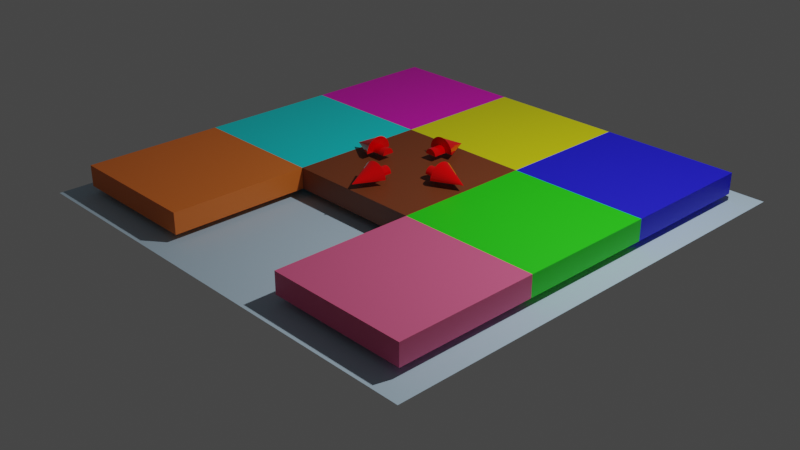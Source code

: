 # Source: chinese_puzzle_01.blend  (saved by Blender 2.93.20; exported with 4.5.12 LTS)
import bpy
from mathutils import Matrix  # noqa: F401  (used for matrix-valued properties, if any)

bpy.ops.wm.read_factory_settings(use_empty=True)
scene = bpy.context.scene
scene.name = 'Scene'

# ---- collections
col_collection = bpy.data.collections.new('Collection'); scene.collection.children.link(col_collection)

# ---- materials (node trees are filled in below, after node groups)
mat_brown = bpy.data.materials.new('Brown')
mat_yellow = bpy.data.materials.new('Yellow')
mat_green = bpy.data.materials.new('Green')
mat_blue = bpy.data.materials.new('Blue')
mat_red = bpy.data.materials.new('Red')
mat_cyan = bpy.data.materials.new('Cyan')
mat_pink = bpy.data.materials.new('Pink')
mat_orange = bpy.data.materials.new('Orange')
mat_bred = bpy.data.materials.new('BRed')
mat_material_001 = bpy.data.materials.new('Material.001')

# ---- material node trees
mat_brown.use_nodes = True; mat_brown.node_tree.nodes.clear()
_N = mat_brown.node_tree.nodes; _L = mat_brown.node_tree.links
n0 = _N.new('ShaderNodeBsdfPrincipled'); n0.name = 'Principled BSDF'; n0.location = (10, 300)
n0.distribution = 'GGX'
n0.subsurface_method = 'BURLEY'
n0.inputs[0].default_value = (0.196, 0.04787, 0.01293, 1.0)
n0.inputs[3].default_value = 1.45
n0.inputs[27].default_value = (0.0, 0.0, 0.0, 1.0)
n0.inputs[28].default_value = 1.0
n1 = _N.new('ShaderNodeOutputMaterial'); n1.name = 'Material Output'; n1.location = (300, 300)
_L.new(n0.outputs[0], n1.inputs[0])
n1.is_active_output = True
mat_yellow.use_nodes = True; mat_yellow.node_tree.nodes.clear()
_N = mat_yellow.node_tree.nodes; _L = mat_yellow.node_tree.links
n0 = _N.new('ShaderNodeBsdfPrincipled'); n0.name = 'Principled BSDF'; n0.location = (10, 300)
n0.distribution = 'GGX'
n0.subsurface_method = 'BURLEY'
n0.inputs[0].default_value = (0.8, 0.7875, 0.001813, 1.0)
n0.inputs[3].default_value = 1.45
n0.inputs[27].default_value = (0.0, 0.0, 0.0, 1.0)
n0.inputs[28].default_value = 1.0
n1 = _N.new('ShaderNodeOutputMaterial'); n1.name = 'Material Output'; n1.location = (300, 300)
_L.new(n0.outputs[0], n1.inputs[0])
n1.is_active_output = True
mat_green.use_nodes = True; mat_green.node_tree.nodes.clear()
_N = mat_green.node_tree.nodes; _L = mat_green.node_tree.links
n0 = _N.new('ShaderNodeBsdfPrincipled'); n0.name = 'Principled BSDF'; n0.location = (10, 300)
n0.distribution = 'GGX'
n0.subsurface_method = 'BURLEY'
n0.inputs[0].default_value = (0.02002, 0.8, 0.005119, 1.0)
n0.inputs[3].default_value = 1.45
n0.inputs[27].default_value = (0.0, 0.0, 0.0, 1.0)
n0.inputs[28].default_value = 1.0
n1 = _N.new('ShaderNodeOutputMaterial'); n1.name = 'Material Output'; n1.location = (300, 300)
_L.new(n0.outputs[0], n1.inputs[0])
n1.is_active_output = True
mat_blue.use_nodes = True; mat_blue.node_tree.nodes.clear()
_N = mat_blue.node_tree.nodes; _L = mat_blue.node_tree.links
n0 = _N.new('ShaderNodeBsdfPrincipled'); n0.name = 'Principled BSDF'; n0.location = (10, 300)
n0.distribution = 'GGX'
n0.subsurface_method = 'BURLEY'
n0.inputs[0].default_value = (0.01354, 0.01095, 0.8, 1.0)
n0.inputs[3].default_value = 1.45
n0.inputs[27].default_value = (0.0, 0.0, 0.0, 1.0)
n0.inputs[28].default_value = 1.0
n1 = _N.new('ShaderNodeOutputMaterial'); n1.name = 'Material Output'; n1.location = (300, 300)
_L.new(n0.outputs[0], n1.inputs[0])
n1.is_active_output = True
mat_red.use_nodes = True; mat_red.node_tree.nodes.clear()
_N = mat_red.node_tree.nodes; _L = mat_red.node_tree.links
n0 = _N.new('ShaderNodeBsdfPrincipled'); n0.name = 'Principled BSDF'; n0.location = (10, 300)
n0.distribution = 'GGX'
n0.subsurface_method = 'BURLEY'
n0.inputs[0].default_value = (0.8, 0.1185, 0.269, 1.0)
n0.inputs[3].default_value = 1.45
n0.inputs[27].default_value = (0.0, 0.0, 0.0, 1.0)
n0.inputs[28].default_value = 1.0
n1 = _N.new('ShaderNodeOutputMaterial'); n1.name = 'Material Output'; n1.location = (300, 300)
_L.new(n0.outputs[0], n1.inputs[0])
n1.is_active_output = True
mat_cyan.use_nodes = True; mat_cyan.node_tree.nodes.clear()
_N = mat_cyan.node_tree.nodes; _L = mat_cyan.node_tree.links
n0 = _N.new('ShaderNodeBsdfPrincipled'); n0.name = 'Principled BSDF'; n0.location = (10, 300)
n0.distribution = 'GGX'
n0.subsurface_method = 'BURLEY'
n0.inputs[0].default_value = (0.004931, 0.7771, 0.8, 1.0)
n0.inputs[3].default_value = 1.45
n0.inputs[27].default_value = (0.0, 0.0, 0.0, 1.0)
n0.inputs[28].default_value = 1.0
n1 = _N.new('ShaderNodeOutputMaterial'); n1.name = 'Material Output'; n1.location = (300, 300)
_L.new(n0.outputs[0], n1.inputs[0])
n1.is_active_output = True
mat_pink.use_nodes = True; mat_pink.node_tree.nodes.clear()
_N = mat_pink.node_tree.nodes; _L = mat_pink.node_tree.links
n0 = _N.new('ShaderNodeBsdfPrincipled'); n0.name = 'Principled BSDF'; n0.location = (10, 300)
n0.distribution = 'GGX'
n0.subsurface_method = 'BURLEY'
n0.inputs[0].default_value = (0.8, 0.005547, 0.5408, 1.0)
n0.inputs[3].default_value = 1.45
n0.inputs[27].default_value = (0.0, 0.0, 0.0, 1.0)
n0.inputs[28].default_value = 1.0
n1 = _N.new('ShaderNodeOutputMaterial'); n1.name = 'Material Output'; n1.location = (300, 300)
_L.new(n0.outputs[0], n1.inputs[0])
n1.is_active_output = True
mat_orange.use_nodes = True; mat_orange.node_tree.nodes.clear()
_N = mat_orange.node_tree.nodes; _L = mat_orange.node_tree.links
n0 = _N.new('ShaderNodeBsdfPrincipled'); n0.name = 'Principled BSDF'; n0.location = (10, 300)
n0.distribution = 'GGX'
n0.subsurface_method = 'BURLEY'
n0.inputs[0].default_value = (0.8, 0.1809, 0.02329, 1.0)
n0.inputs[3].default_value = 1.45
n0.inputs[27].default_value = (0.0, 0.0, 0.0, 1.0)
n0.inputs[28].default_value = 1.0
n1 = _N.new('ShaderNodeOutputMaterial'); n1.name = 'Material Output'; n1.location = (300, 300)
_L.new(n0.outputs[0], n1.inputs[0])
n1.is_active_output = True
mat_bred.use_nodes = True; mat_bred.node_tree.nodes.clear()
_N = mat_bred.node_tree.nodes; _L = mat_bred.node_tree.links
n0 = _N.new('ShaderNodeBsdfPrincipled'); n0.name = 'Principled BSDF'; n0.location = (10, 300)
n0.distribution = 'GGX'
n0.subsurface_method = 'BURLEY'
n0.inputs[0].default_value = (0.9114, 0.0, 0.0008981, 1.0)
n0.inputs[2].default_value = 0.0
n0.inputs[3].default_value = 1.45
n0.inputs[27].default_value = (0.0, 0.0, 0.0, 1.0)
n0.inputs[28].default_value = 1.0
n1 = _N.new('ShaderNodeOutputMaterial'); n1.name = 'Material Output'; n1.location = (300, 300)
_L.new(n0.outputs[0], n1.inputs[0])
n1.is_active_output = True
mat_material_001.use_nodes = True; mat_material_001.node_tree.nodes.clear()
_N = mat_material_001.node_tree.nodes; _L = mat_material_001.node_tree.links
n0 = _N.new('ShaderNodeBsdfPrincipled'); n0.name = 'Principled BSDF'; n0.location = (10, 300)
n0.distribution = 'GGX'
n0.subsurface_method = 'BURLEY'
n0.inputs[0].default_value = (0.4969, 0.6647, 0.8, 1.0)
n0.inputs[2].default_value = 1.0
n0.inputs[3].default_value = 1.45
n0.inputs[27].default_value = (0.0, 0.0, 0.0, 1.0)
n0.inputs[28].default_value = 1.0
n1 = _N.new('ShaderNodeOutputMaterial'); n1.name = 'Material Output'; n1.location = (300, 300)
_L.new(n0.outputs[0], n1.inputs[0])
n1.is_active_output = True

# ---- world
world_world = bpy.data.worlds.new('World'); scene.world = world_world
world_world.use_nodes = True; world_world.node_tree.nodes.clear()
_N = world_world.node_tree.nodes; _L = world_world.node_tree.links
n0 = _N.new('ShaderNodeOutputWorld'); n0.name = 'World Output'; n0.location = (300, 300)
n1 = _N.new('ShaderNodeBackground'); n1.name = 'Background'; n1.location = (10, 300)
n1.inputs[0].default_value = (0.05088, 0.05088, 0.05088, 1.0)
_L.new(n1.outputs[0], n0.inputs[0])
n0.is_active_output = True
world_world.color = (0.05088, 0.05088, 0.05088)
world_world.use_sun_shadow = False
world_world.sun_shadow_jitter_overblur = 0.0

# ---- cameras
cam_camera = bpy.data.cameras.new('Camera')
cam_camera.clip_end = 100.0
cam_camera.ortho_scale = 7.314

# ---- lights
light_light = bpy.data.lights.new('Light', 'POINT')
light_light.transmission_factor = 0.0
light_light.energy = 1000.0
light_light.shadow_soft_size = 0.1
light_light.shadow_maximum_resolution = 0.006
light_light.use_absolute_resolution = True

# ---- meshes
me_cube = bpy.data.meshes.new('Cube')
me_cube.from_pydata([(1.0, 1.0, 1.0), (1.0, 1.0, -1.0), (1.0, -1.0, 1.0), (1.0, -1.0, -1.0), (-1.0, 1.0, 1.0), (-1.0, 1.0, -1.0), (-1.0, -1.0, 1.0), (-1.0, -1.0, -1.0)], [], [(0, 4, 6, 2), (3, 2, 6, 7), (7, 6, 4, 5), (5, 1, 3, 7), (1, 0, 2, 3), (5, 4, 0, 1)])
_uv = me_cube.uv_layers.new(name='UVMap')
_uv.uv.foreach_set('vector', [0.625, 0.5, 0.875, 0.5, 0.875, 0.75, 0.625, 0.75, 0.375, 0.75, 0.625, 0.75, 0.625, 1.0, 0.375, 1.0, 0.375, 0.0, 0.625, 0.0, 0.625, 0.25, 0.375, 0.25, 0.125, 0.5, 0.375, 0.5, 0.375, 0.75, 0.125, 0.75, 0.375, 0.5, 0.625, 0.5, 0.625, 0.75, 0.375, 0.75, 0.375, 0.25, 0.625, 0.25, 0.625, 0.5, 0.375, 0.5])
me_cube.materials.append(mat_brown)
me_cube.use_remesh_preserve_volume = False
me_cube.use_remesh_preserve_attributes = False
me_cube.use_mirror_vertex_groups = False
me_cube.update()
me_cube_001 = bpy.data.meshes.new('Cube.001')
me_cube_001.from_pydata([(1.0, 1.0, 1.0), (1.0, 1.0, -1.0), (1.0, -1.0, 1.0), (1.0, -1.0, -1.0), (-1.0, 1.0, 1.0), (-1.0, 1.0, -1.0), (-1.0, -1.0, 1.0), (-1.0, -1.0, -1.0)], [], [(0, 4, 6, 2), (3, 2, 6, 7), (7, 6, 4, 5), (5, 1, 3, 7), (1, 0, 2, 3), (5, 4, 0, 1)])
_uv = me_cube_001.uv_layers.new(name='UVMap')
_uv.uv.foreach_set('vector', [0.625, 0.5, 0.875, 0.5, 0.875, 0.75, 0.625, 0.75, 0.375, 0.75, 0.625, 0.75, 0.625, 1.0, 0.375, 1.0, 0.375, 0.0, 0.625, 0.0, 0.625, 0.25, 0.375, 0.25, 0.125, 0.5, 0.375, 0.5, 0.375, 0.75, 0.125, 0.75, 0.375, 0.5, 0.625, 0.5, 0.625, 0.75, 0.375, 0.75, 0.375, 0.25, 0.625, 0.25, 0.625, 0.5, 0.375, 0.5])
me_cube_001.materials.append(mat_yellow)
me_cube_001.use_remesh_preserve_volume = False
me_cube_001.use_remesh_preserve_attributes = False
me_cube_001.use_mirror_vertex_groups = False
me_cube_001.update()
me_cube_004 = bpy.data.meshes.new('Cube.004')
me_cube_004.from_pydata([(1.0, 1.0, 1.0), (1.0, 1.0, -1.0), (1.0, -1.0, 1.0), (1.0, -1.0, -1.0), (-1.0, 1.0, 1.0), (-1.0, 1.0, -1.0), (-1.0, -1.0, 1.0), (-1.0, -1.0, -1.0)], [], [(0, 4, 6, 2), (3, 2, 6, 7), (7, 6, 4, 5), (5, 1, 3, 7), (1, 0, 2, 3), (5, 4, 0, 1)])
_uv = me_cube_004.uv_layers.new(name='UVMap')
_uv.uv.foreach_set('vector', [0.625, 0.5, 0.875, 0.5, 0.875, 0.75, 0.625, 0.75, 0.375, 0.75, 0.625, 0.75, 0.625, 1.0, 0.375, 1.0, 0.375, 0.0, 0.625, 0.0, 0.625, 0.25, 0.375, 0.25, 0.125, 0.5, 0.375, 0.5, 0.375, 0.75, 0.125, 0.75, 0.375, 0.5, 0.625, 0.5, 0.625, 0.75, 0.375, 0.75, 0.375, 0.25, 0.625, 0.25, 0.625, 0.5, 0.375, 0.5])
me_cube_004.materials.append(mat_green)
me_cube_004.use_remesh_preserve_volume = False
me_cube_004.use_remesh_preserve_attributes = False
me_cube_004.use_mirror_vertex_groups = False
me_cube_004.update()
me_cube_005 = bpy.data.meshes.new('Cube.005')
me_cube_005.from_pydata([(1.0, 1.0, 1.0), (1.0, 1.0, -1.0), (1.0, -1.0, 1.0), (1.0, -1.0, -1.0), (-1.0, 1.0, 1.0), (-1.0, 1.0, -1.0), (-1.0, -1.0, 1.0), (-1.0, -1.0, -1.0)], [], [(0, 4, 6, 2), (3, 2, 6, 7), (7, 6, 4, 5), (5, 1, 3, 7), (1, 0, 2, 3), (5, 4, 0, 1)])
_uv = me_cube_005.uv_layers.new(name='UVMap')
_uv.uv.foreach_set('vector', [0.625, 0.5, 0.875, 0.5, 0.875, 0.75, 0.625, 0.75, 0.375, 0.75, 0.625, 0.75, 0.625, 1.0, 0.375, 1.0, 0.375, 0.0, 0.625, 0.0, 0.625, 0.25, 0.375, 0.25, 0.125, 0.5, 0.375, 0.5, 0.375, 0.75, 0.125, 0.75, 0.375, 0.5, 0.625, 0.5, 0.625, 0.75, 0.375, 0.75, 0.375, 0.25, 0.625, 0.25, 0.625, 0.5, 0.375, 0.5])
me_cube_005.materials.append(mat_blue)
me_cube_005.use_remesh_preserve_volume = False
me_cube_005.use_remesh_preserve_attributes = False
me_cube_005.use_mirror_vertex_groups = False
me_cube_005.update()
me_cube_006 = bpy.data.meshes.new('Cube.006')
me_cube_006.from_pydata([(1.0, 1.0, 1.0), (1.0, 1.0, -1.0), (1.0, -1.0, 1.0), (1.0, -1.0, -1.0), (-1.0, 1.0, 1.0), (-1.0, 1.0, -1.0), (-1.0, -1.0, 1.0), (-1.0, -1.0, -1.0)], [], [(0, 4, 6, 2), (3, 2, 6, 7), (7, 6, 4, 5), (5, 1, 3, 7), (1, 0, 2, 3), (5, 4, 0, 1)])
_uv = me_cube_006.uv_layers.new(name='UVMap')
_uv.uv.foreach_set('vector', [0.625, 0.5, 0.875, 0.5, 0.875, 0.75, 0.625, 0.75, 0.375, 0.75, 0.625, 0.75, 0.625, 1.0, 0.375, 1.0, 0.375, 0.0, 0.625, 0.0, 0.625, 0.25, 0.375, 0.25, 0.125, 0.5, 0.375, 0.5, 0.375, 0.75, 0.125, 0.75, 0.375, 0.5, 0.625, 0.5, 0.625, 0.75, 0.375, 0.75, 0.375, 0.25, 0.625, 0.25, 0.625, 0.5, 0.375, 0.5])
me_cube_006.materials.append(mat_red)
me_cube_006.use_remesh_preserve_volume = False
me_cube_006.use_remesh_preserve_attributes = False
me_cube_006.use_mirror_vertex_groups = False
me_cube_006.update()
me_cube_007 = bpy.data.meshes.new('Cube.007')
me_cube_007.from_pydata([(1.0, 1.0, 1.0), (1.0, 1.0, -1.0), (1.0, -1.0, 1.0), (1.0, -1.0, -1.0), (-1.0, 1.0, 1.0), (-1.0, 1.0, -1.0), (-1.0, -1.0, 1.0), (-1.0, -1.0, -1.0)], [], [(0, 4, 6, 2), (3, 2, 6, 7), (7, 6, 4, 5), (5, 1, 3, 7), (1, 0, 2, 3), (5, 4, 0, 1)])
_uv = me_cube_007.uv_layers.new(name='UVMap')
_uv.uv.foreach_set('vector', [0.625, 0.5, 0.875, 0.5, 0.875, 0.75, 0.625, 0.75, 0.375, 0.75, 0.625, 0.75, 0.625, 1.0, 0.375, 1.0, 0.375, 0.0, 0.625, 0.0, 0.625, 0.25, 0.375, 0.25, 0.125, 0.5, 0.375, 0.5, 0.375, 0.75, 0.125, 0.75, 0.375, 0.5, 0.625, 0.5, 0.625, 0.75, 0.375, 0.75, 0.375, 0.25, 0.625, 0.25, 0.625, 0.5, 0.375, 0.5])
me_cube_007.materials.append(mat_cyan)
me_cube_007.use_remesh_preserve_volume = False
me_cube_007.use_remesh_preserve_attributes = False
me_cube_007.use_mirror_vertex_groups = False
me_cube_007.update()
me_cube_008 = bpy.data.meshes.new('Cube.008')
me_cube_008.from_pydata([(1.0, 1.0, 1.0), (1.0, 1.0, -1.0), (1.0, -1.0, 1.0), (1.0, -1.0, -1.0), (-1.0, 1.0, 1.0), (-1.0, 1.0, -1.0), (-1.0, -1.0, 1.0), (-1.0, -1.0, -1.0)], [], [(0, 4, 6, 2), (3, 2, 6, 7), (7, 6, 4, 5), (5, 1, 3, 7), (1, 0, 2, 3), (5, 4, 0, 1)])
_uv = me_cube_008.uv_layers.new(name='UVMap')
_uv.uv.foreach_set('vector', [0.625, 0.5, 0.875, 0.5, 0.875, 0.75, 0.625, 0.75, 0.375, 0.75, 0.625, 0.75, 0.625, 1.0, 0.375, 1.0, 0.375, 0.0, 0.625, 0.0, 0.625, 0.25, 0.375, 0.25, 0.125, 0.5, 0.375, 0.5, 0.375, 0.75, 0.125, 0.75, 0.375, 0.5, 0.625, 0.5, 0.625, 0.75, 0.375, 0.75, 0.375, 0.25, 0.625, 0.25, 0.625, 0.5, 0.375, 0.5])
me_cube_008.materials.append(mat_pink)
me_cube_008.use_remesh_preserve_volume = False
me_cube_008.use_remesh_preserve_attributes = False
me_cube_008.use_mirror_vertex_groups = False
me_cube_008.update()
me_cube_009 = bpy.data.meshes.new('Cube.009')
me_cube_009.from_pydata([(1.0, 1.0, 1.0), (1.0, 1.0, -1.0), (1.0, -1.0, 1.0), (1.0, -1.0, -1.0), (-1.0, 1.0, 1.0), (-1.0, 1.0, -1.0), (-1.0, -1.0, 1.0), (-1.0, -1.0, -1.0)], [], [(0, 4, 6, 2), (3, 2, 6, 7), (7, 6, 4, 5), (5, 1, 3, 7), (1, 0, 2, 3), (5, 4, 0, 1)])
_uv = me_cube_009.uv_layers.new(name='UVMap')
_uv.uv.foreach_set('vector', [0.625, 0.5, 0.875, 0.5, 0.875, 0.75, 0.625, 0.75, 0.375, 0.75, 0.625, 0.75, 0.625, 1.0, 0.375, 1.0, 0.375, 0.0, 0.625, 0.0, 0.625, 0.25, 0.375, 0.25, 0.125, 0.5, 0.375, 0.5, 0.375, 0.75, 0.125, 0.75, 0.375, 0.5, 0.625, 0.5, 0.625, 0.75, 0.375, 0.75, 0.375, 0.25, 0.625, 0.25, 0.625, 0.5, 0.375, 0.5])
me_cube_009.materials.append(mat_orange)
me_cube_009.use_remesh_preserve_volume = False
me_cube_009.use_remesh_preserve_attributes = False
me_cube_009.use_mirror_vertex_groups = False
me_cube_009.update()
me_cone = bpy.data.meshes.new('Cone')
me_cone.from_pydata([(9.537e-07, 1.0, 3.0), (8.663e-07, -1.0, 3.0), (-0.1951, -0.9808, 3.0), (-0.3827, -0.9239, 3.0), (-0.5556, -0.8315, 3.0), (-0.7071, -0.7071, 3.0), (-0.8315, -0.5556, 3.0), (-0.9239, -0.3827, 3.0), (-0.9808, -0.1951, 3.0), (-1.0, -5.255e-07, 3.0), (-0.9808, 0.1951, 3.0), (-0.9239, 0.3827, 3.0), (-0.8315, 0.5556, 3.0), (-0.7071, 0.7071, 3.0), (-0.5556, 0.8315, 3.0), (-0.3827, 0.9239, 3.0), (-0.1951, 0.9808, 3.0), (9.537e-07, -5.374e-07, 5.0), (9.537e-07, 0.4379, 3.0), (9.154e-07, -0.4379, 3.0), (-0.08543, -0.4295, 3.0), (-0.1676, -0.4046, 3.0), (-0.2433, -0.3641, 3.0), (-0.3096, -0.3096, 3.0), (-0.3641, -0.2433, 3.0), (-0.4046, -0.1676, 3.0), (-0.4295, -0.08543, 3.0), (-0.4379, -5.274e-07, 3.0), (-0.4295, 0.08543, 3.0), (-0.4046, 0.1676, 3.0), (-0.3641, 0.2433, 3.0), (-0.3096, 0.3096, 3.0), (-0.2433, 0.3641, 3.0), (-0.1676, 0.4046, 3.0), (-0.08543, 0.4295, 3.0), (7.61e-07, 0.4379, 2.011), (7.228e-07, -0.4379, 2.011), (-0.08543, -0.4295, 2.011), (-0.1676, -0.4046, 2.011), (-0.2433, -0.3641, 2.011), (-0.3096, -0.3096, 2.011), (-0.3641, -0.2433, 2.011), (-0.4046, -0.1676, 2.011), (-0.4295, -0.08543, 2.011), (-0.4379, -3.944e-07, 2.011), (-0.4295, 0.08543, 2.011), (-0.4046, 0.1676, 2.011), (-0.3641, 0.2433, 2.011), (-0.3096, 0.3096, 2.011), (-0.2433, 0.3641, 2.011), (-0.1676, 0.4046, 2.011), (-0.08543, 0.4295, 2.011), (9.537e-07, 1.0, 3.0), (8.663e-07, -1.0, 3.0), (-0.1951, -0.9808, 3.0), (-0.3827, -0.9239, 3.0), (-0.5556, -0.8315, 3.0), (-0.7071, -0.7071, 3.0), (-0.8315, -0.5556, 3.0), (-0.9239, -0.3827, 3.0), (-0.9808, -0.1951, 3.0), (-1.0, -5.255e-07, 3.0), (-0.9808, 0.1951, 3.0), (-0.9239, 0.3827, 3.0), (-0.8315, 0.5556, 3.0), (-0.7071, 0.7071, 3.0), (-0.5556, 0.8315, 3.0), (-0.3827, 0.9239, 3.0), (-0.1951, 0.9808, 3.0), (9.537e-07, 0.4379, 3.0), (9.154e-07, -0.4379, 3.0), (-0.08543, -0.4295, 3.0), (-0.1676, -0.4046, 3.0), (-0.2433, -0.3641, 3.0), (-0.3096, -0.3096, 3.0), (-0.3641, -0.2433, 3.0), (-0.4046, -0.1676, 3.0), (-0.4295, -0.08543, 3.0), (-0.4379, -5.274e-07, 3.0), (-0.4295, 0.08543, 3.0), (-0.4046, 0.1676, 3.0), (-0.3641, 0.2433, 3.0), (-0.3096, 0.3096, 3.0), (-0.2433, 0.3641, 3.0), (-0.1676, 0.4046, 3.0), (-0.08543, 0.4295, 3.0), (7.61e-07, 0.4379, 2.011), (7.228e-07, -0.4379, 2.011), (-0.08543, -0.4295, 2.011), (-0.1676, -0.4046, 2.011), (-0.2433, -0.3641, 2.011), (-0.3096, -0.3096, 2.011), (-0.3641, -0.2433, 2.011), (-0.4046, -0.1676, 2.011), (-0.4295, -0.08543, 2.011), (-0.4379, -1.016e-06, 2.011), (-0.4295, 0.08543, 2.011), (-0.4046, 0.1676, 2.011), (-0.3641, 0.2433, 2.011), (-0.3096, 0.3096, 2.011), (-0.2433, 0.3641, 2.011), (-0.1676, 0.4046, 2.011), (-0.08543, 0.4295, 2.011), (7.419e-07, -1.069e-06, 2.011)], [], [(1, 17, 2), (2, 17, 3), (3, 17, 4), (4, 17, 5), (5, 17, 6), (6, 17, 7), (7, 17, 8), (8, 17, 9), (9, 17, 10), (10, 17, 11), (11, 17, 12), (12, 17, 13), (13, 17, 14), (14, 17, 15), (15, 17, 16), (16, 17, 0), (26, 27, 44, 43), (27, 28, 45, 44), (28, 29, 46, 45), (29, 30, 47, 46), (30, 31, 48, 47), (31, 32, 49, 48), (32, 33, 50, 49), (19, 20, 37, 36), (33, 34, 51, 50), (20, 21, 38, 37), (34, 18, 35, 51), (21, 22, 39, 38), (22, 23, 40, 39), (23, 24, 41, 40), (24, 25, 42, 41), (25, 26, 43, 42), (53, 54, 71, 70), (60, 61, 78, 77), (67, 68, 85, 84), (54, 55, 72, 71), (61, 62, 79, 78), (68, 52, 69, 85), (55, 56, 73, 72), (62, 63, 80, 79), (56, 57, 74, 73), (63, 64, 81, 80), (57, 58, 75, 74), (64, 65, 82, 81), (58, 59, 76, 75), (65, 66, 83, 82), (59, 60, 77, 76), (66, 67, 84, 83), (87, 88, 89, 103), (89, 90, 91, 103), (91, 92, 93, 103), (93, 94, 95, 103), (95, 96, 97, 103), (97, 98, 99, 103), (99, 100, 101, 103), (101, 102, 86, 103)])
_uv = me_cone.uv_layers.new(name='UVMap')
_uv.uv.foreach_set('vector', [0.25, 0.01, 0.25, 0.25, 0.2032, 0.01461, 0.2032, 0.01461, 0.25, 0.25, 0.1582, 0.02827, 0.1582, 0.02827, 0.25, 0.25, 0.1167, 0.05045, 0.1167, 0.05045, 0.25, 0.25, 0.08029, 0.08029, 0.08029, 0.08029, 0.25, 0.25, 0.05045, 0.1167, 0.05045, 0.1167, 0.25, 0.25, 0.02827, 0.1582, 0.02827, 0.1582, 0.25, 0.25, 0.01461, 0.2032, 0.01461, 0.2032, 0.25, 0.25, 0.01, 0.25, 0.01, 0.25, 0.25, 0.25, 0.01461, 0.2968, 0.01461, 0.2968, 0.25, 0.25, 0.02827, 0.3418, 0.02827, 0.3418, 0.25, 0.25, 0.05045, 0.3833, 0.05045, 0.3833, 0.25, 0.25, 0.08029, 0.4197, 0.08029, 0.4197, 0.25, 0.25, 0.1167, 0.4496, 0.1167, 0.4496, 0.25, 0.25, 0.1582, 0.4717, 0.1582, 0.4717, 0.25, 0.25, 0.2032, 0.4854, 0.2032, 0.4854, 0.25, 0.25, 0.25, 0.49, 0.01461, 0.2032, 0.01, 0.25, 0.01, 0.25, 0.01461, 0.2032, 0.01, 0.25, 0.01461, 0.2968, 0.01461, 0.2968, 0.01, 0.25, 0.01461, 0.2968, 0.02827, 0.3418, 0.02827, 0.3418, 0.01461, 0.2968, 0.02827, 0.3418, 0.05045, 0.3833, 0.05045, 0.3833, 0.02827, 0.3418, 0.05045, 0.3833, 0.08029, 0.4197, 0.08029, 0.4197, 0.05045, 0.3833, 0.08029, 0.4197, 0.1167, 0.4496, 0.1167, 0.4496, 0.08029, 0.4197, 0.1167, 0.4496, 0.1582, 0.4717, 0.1582, 0.4717, 0.1167, 0.4496, 0.25, 0.01, 0.2032, 0.01461, 0.2032, 0.01461, 0.25, 0.01, 0.1582, 0.4717, 0.2032, 0.4854, 0.2032, 0.4854, 0.1582, 0.4717, 0.2032, 0.01461, 0.1582, 0.02827, 0.1582, 0.02827, 0.2032, 0.01461, 0.2032, 0.4854, 0.25, 0.49, 0.25, 0.49, 0.2032, 0.4854, 0.1582, 0.02827, 0.1167, 0.05045, 0.1167, 0.05045, 0.1582, 0.02827, 0.1167, 0.05045, 0.08029, 0.08029, 0.08029, 0.08029, 0.1167, 0.05045, 0.08029, 0.08029, 0.05045, 0.1167, 0.05045, 0.1167, 0.08029, 0.08029, 0.05045, 0.1167, 0.02827, 0.1582, 0.02827, 0.1582, 0.05045, 0.1167, 0.02827, 0.1582, 0.01461, 0.2032, 0.01461, 0.2032, 0.02827, 0.1582, 0.25, 0.01, 0.2032, 0.01461, 0.2032, 0.01461, 0.25, 0.01, 0.01461, 0.2032, 0.01, 0.25, 0.01, 0.25, 0.01461, 0.2032, 0.1582, 0.4717, 0.2032, 0.4854, 0.2032, 0.4854, 0.1582, 0.4717, 0.2032, 0.01461, 0.1582, 0.02827, 0.1582, 0.02827, 0.2032, 0.01461, 0.01, 0.25, 0.01461, 0.2968, 0.01461, 0.2968, 0.01, 0.25, 0.2032, 0.4854, 0.25, 0.49, 0.25, 0.49, 0.2032, 0.4854, 0.1582, 0.02827, 0.1167, 0.05045, 0.1167, 0.05045, 0.1582, 0.02827, 0.01461, 0.2968, 0.02827, 0.3418, 0.02827, 0.3418, 0.01461, 0.2968, 0.1167, 0.05045, 0.08029, 0.08029, 0.08029, 0.08029, 0.1167, 0.05045, 0.02827, 0.3418, 0.05045, 0.3833, 0.05045, 0.3833, 0.02827, 0.3418, 0.08029, 0.08029, 0.05045, 0.1167, 0.05045, 0.1167, 0.08029, 0.08029, 0.05045, 0.3833, 0.08029, 0.4197, 0.08029, 0.4197, 0.05045, 0.3833, 0.05045, 0.1167, 0.02827, 0.1582, 0.02827, 0.1582, 0.05045, 0.1167, 0.08029, 0.4197, 0.1167, 0.4496, 0.1167, 0.4496, 0.08029, 0.4197, 0.02827, 0.1582, 0.01461, 0.2032, 0.01461, 0.2032, 0.02827, 0.1582, 0.1167, 0.4496, 0.1582, 0.4717, 0.1582, 0.4717, 0.1167, 0.4496, 0.25, 0.01, 0.2032, 0.01461, 0.1582, 0.02827, 0.0, 0.0, 0.1582, 0.02827, 0.1167, 0.05045, 0.08029, 0.08029, 0.0, 0.0, 0.08029, 0.08029, 0.05045, 0.1167, 0.02827, 0.1582, 0.0, 0.0, 0.02827, 0.1582, 0.01461, 0.2032, 0.01, 0.25, 0.0, 0.0, 0.01, 0.25, 0.01461, 0.2968, 0.02827, 0.3418, 0.0, 0.0, 0.02827, 0.3418, 0.05045, 0.3833, 0.08029, 0.4197, 0.0, 0.0, 0.08029, 0.4197, 0.1167, 0.4496, 0.1582, 0.4717, 0.0, 0.0, 0.1582, 0.4717, 0.2032, 0.4854, 0.25, 0.49, 0.0, 0.0])
me_cone.materials.append(mat_bred)
me_cone.use_remesh_fix_poles = True
me_cone.use_remesh_preserve_attributes = False
me_cone.update()
me_cone_002 = bpy.data.meshes.new('Cone.002')
me_cone_002.from_pydata([(9.537e-07, 1.0, 3.0), (8.663e-07, -1.0, 3.0), (-0.1951, -0.9808, 3.0), (-0.3827, -0.9239, 3.0), (-0.5556, -0.8315, 3.0), (-0.7071, -0.7071, 3.0), (-0.8315, -0.5556, 3.0), (-0.9239, -0.3827, 3.0), (-0.9808, -0.1951, 3.0), (-1.0, -5.255e-07, 3.0), (-0.9808, 0.1951, 3.0), (-0.9239, 0.3827, 3.0), (-0.8315, 0.5556, 3.0), (-0.7071, 0.7071, 3.0), (-0.5556, 0.8315, 3.0), (-0.3827, 0.9239, 3.0), (-0.1951, 0.9808, 3.0), (9.537e-07, -5.374e-07, 5.0), (9.537e-07, 1.0, 3.0), (8.663e-07, -1.0, 3.0), (-0.1951, -0.9808, 3.0), (-0.3827, -0.9239, 3.0), (-0.5556, -0.8315, 3.0), (-0.7071, -0.7071, 3.0), (-0.8315, -0.5556, 3.0), (-0.9239, -0.3827, 3.0), (-0.9808, -0.1951, 3.0), (-1.0, -5.255e-07, 3.0), (-0.9808, 0.1951, 3.0), (-0.9239, 0.3827, 3.0), (-0.8315, 0.5556, 3.0), (-0.7071, 0.7071, 3.0), (-0.5556, 0.8315, 3.0), (-0.3827, 0.9239, 3.0), (-0.1951, 0.9808, 3.0), (9.537e-07, 0.4379, 3.0), (9.154e-07, -0.4379, 3.0), (-0.08543, -0.4295, 3.0), (-0.1676, -0.4046, 3.0), (-0.2433, -0.3641, 3.0), (-0.3096, -0.3096, 3.0), (-0.3641, -0.2433, 3.0), (-0.4046, -0.1676, 3.0), (-0.4295, -0.08543, 3.0), (-0.4379, -5.274e-07, 3.0), (-0.4295, 0.08543, 3.0), (-0.4046, 0.1676, 3.0), (-0.3641, 0.2433, 3.0), (-0.3096, 0.3096, 3.0), (-0.2433, 0.3641, 3.0), (-0.1676, 0.4046, 3.0), (-0.08543, 0.4295, 3.0), (9.537e-07, 0.4379, 3.0), (9.154e-07, -0.4379, 3.0), (-0.08543, -0.4295, 3.0), (-0.1676, -0.4046, 3.0), (-0.2433, -0.3641, 3.0), (-0.3096, -0.3096, 3.0), (-0.3641, -0.2433, 3.0), (-0.4046, -0.1676, 3.0), (-0.4295, -0.08543, 3.0), (-0.4379, -5.274e-07, 3.0), (-0.4295, 0.08543, 3.0), (-0.4046, 0.1676, 3.0), (-0.3641, 0.2433, 3.0), (-0.3096, 0.3096, 3.0), (-0.2433, 0.3641, 3.0), (-0.1676, 0.4046, 3.0), (-0.08543, 0.4295, 3.0), (7.61e-07, 0.4379, 2.011), (7.228e-07, -0.4379, 2.011), (-0.08543, -0.4295, 2.011), (-0.1676, -0.4046, 2.011), (-0.2433, -0.3641, 2.011), (-0.3096, -0.3096, 2.011), (-0.3641, -0.2433, 2.011), (-0.4046, -0.1676, 2.011), (-0.4295, -0.08543, 2.011), (-0.4379, -3.944e-07, 2.011), (-0.4295, 0.08543, 2.011), (-0.4046, 0.1676, 2.011), (-0.3641, 0.2433, 2.011), (-0.3096, 0.3096, 2.011), (-0.2433, 0.3641, 2.011), (-0.1676, 0.4046, 2.011), (-0.08543, 0.4295, 2.011), (7.61e-07, 0.4379, 2.011), (7.228e-07, -0.4379, 2.011), (-0.08543, -0.4295, 2.011), (-0.1676, -0.4046, 2.011), (-0.2433, -0.3641, 2.011), (-0.3096, -0.3096, 2.011), (-0.3641, -0.2433, 2.011), (-0.4046, -0.1676, 2.011), (-0.4295, -0.08543, 2.011), (-0.4379, -2.664e-06, 2.011), (-0.4295, 0.08543, 2.011), (-0.4046, 0.1676, 2.011), (-0.3641, 0.2433, 2.011), (-0.3096, 0.3096, 2.011), (-0.2433, 0.3641, 2.011), (-0.1676, 0.4046, 2.011), (-0.08543, 0.4295, 2.011), (7.419e-07, -2.716e-06, 2.011)], [], [(1, 17, 2), (2, 17, 3), (3, 17, 4), (4, 17, 5), (5, 17, 6), (6, 17, 7), (7, 17, 8), (8, 17, 9), (9, 17, 10), (10, 17, 11), (11, 17, 12), (12, 17, 13), (13, 17, 14), (14, 17, 15), (15, 17, 16), (16, 17, 0), (19, 20, 37, 36), (26, 27, 44, 43), (33, 34, 51, 50), (20, 21, 38, 37), (27, 28, 45, 44), (34, 18, 35, 51), (21, 22, 39, 38), (28, 29, 46, 45), (22, 23, 40, 39), (29, 30, 47, 46), (23, 24, 41, 40), (30, 31, 48, 47), (24, 25, 42, 41), (31, 32, 49, 48), (25, 26, 43, 42), (32, 33, 50, 49), (60, 61, 78, 77), (61, 62, 79, 78), (62, 63, 80, 79), (63, 64, 81, 80), (64, 65, 82, 81), (65, 66, 83, 82), (66, 67, 84, 83), (53, 54, 71, 70), (67, 68, 85, 84), (54, 55, 72, 71), (68, 52, 69, 85), (55, 56, 73, 72), (56, 57, 74, 73), (57, 58, 75, 74), (58, 59, 76, 75), (59, 60, 77, 76), (87, 88, 89, 103), (89, 90, 91, 103), (91, 92, 93, 103), (93, 94, 95, 103), (95, 96, 97, 103), (97, 98, 99, 103), (99, 100, 101, 103), (101, 102, 86, 103)])
_uv = me_cone_002.uv_layers.new(name='UVMap')
_uv.uv.foreach_set('vector', [0.25, 0.01, 0.25, 0.25, 0.2032, 0.01461, 0.2032, 0.01461, 0.25, 0.25, 0.1582, 0.02827, 0.1582, 0.02827, 0.25, 0.25, 0.1167, 0.05045, 0.1167, 0.05045, 0.25, 0.25, 0.08029, 0.08029, 0.08029, 0.08029, 0.25, 0.25, 0.05045, 0.1167, 0.05045, 0.1167, 0.25, 0.25, 0.02827, 0.1582, 0.02827, 0.1582, 0.25, 0.25, 0.01461, 0.2032, 0.01461, 0.2032, 0.25, 0.25, 0.01, 0.25, 0.01, 0.25, 0.25, 0.25, 0.01461, 0.2968, 0.01461, 0.2968, 0.25, 0.25, 0.02827, 0.3418, 0.02827, 0.3418, 0.25, 0.25, 0.05045, 0.3833, 0.05045, 0.3833, 0.25, 0.25, 0.08029, 0.4197, 0.08029, 0.4197, 0.25, 0.25, 0.1167, 0.4496, 0.1167, 0.4496, 0.25, 0.25, 0.1582, 0.4717, 0.1582, 0.4717, 0.25, 0.25, 0.2032, 0.4854, 0.2032, 0.4854, 0.25, 0.25, 0.25, 0.49, 0.25, 0.01, 0.2032, 0.01461, 0.2032, 0.01461, 0.25, 0.01, 0.01461, 0.2032, 0.01, 0.25, 0.01, 0.25, 0.01461, 0.2032, 0.1582, 0.4717, 0.2032, 0.4854, 0.2032, 0.4854, 0.1582, 0.4717, 0.2032, 0.01461, 0.1582, 0.02827, 0.1582, 0.02827, 0.2032, 0.01461, 0.01, 0.25, 0.01461, 0.2968, 0.01461, 0.2968, 0.01, 0.25, 0.2032, 0.4854, 0.25, 0.49, 0.25, 0.49, 0.2032, 0.4854, 0.1582, 0.02827, 0.1167, 0.05045, 0.1167, 0.05045, 0.1582, 0.02827, 0.01461, 0.2968, 0.02827, 0.3418, 0.02827, 0.3418, 0.01461, 0.2968, 0.1167, 0.05045, 0.08029, 0.08029, 0.08029, 0.08029, 0.1167, 0.05045, 0.02827, 0.3418, 0.05045, 0.3833, 0.05045, 0.3833, 0.02827, 0.3418, 0.08029, 0.08029, 0.05045, 0.1167, 0.05045, 0.1167, 0.08029, 0.08029, 0.05045, 0.3833, 0.08029, 0.4197, 0.08029, 0.4197, 0.05045, 0.3833, 0.05045, 0.1167, 0.02827, 0.1582, 0.02827, 0.1582, 0.05045, 0.1167, 0.08029, 0.4197, 0.1167, 0.4496, 0.1167, 0.4496, 0.08029, 0.4197, 0.02827, 0.1582, 0.01461, 0.2032, 0.01461, 0.2032, 0.02827, 0.1582, 0.1167, 0.4496, 0.1582, 0.4717, 0.1582, 0.4717, 0.1167, 0.4496, 0.01461, 0.2032, 0.01, 0.25, 0.01, 0.25, 0.01461, 0.2032, 0.01, 0.25, 0.01461, 0.2968, 0.01461, 0.2968, 0.01, 0.25, 0.01461, 0.2968, 0.02827, 0.3418, 0.02827, 0.3418, 0.01461, 0.2968, 0.02827, 0.3418, 0.05045, 0.3833, 0.05045, 0.3833, 0.02827, 0.3418, 0.05045, 0.3833, 0.08029, 0.4197, 0.08029, 0.4197, 0.05045, 0.3833, 0.08029, 0.4197, 0.1167, 0.4496, 0.1167, 0.4496, 0.08029, 0.4197, 0.1167, 0.4496, 0.1582, 0.4717, 0.1582, 0.4717, 0.1167, 0.4496, 0.25, 0.01, 0.2032, 0.01461, 0.2032, 0.01461, 0.25, 0.01, 0.1582, 0.4717, 0.2032, 0.4854, 0.2032, 0.4854, 0.1582, 0.4717, 0.2032, 0.01461, 0.1582, 0.02827, 0.1582, 0.02827, 0.2032, 0.01461, 0.2032, 0.4854, 0.25, 0.49, 0.25, 0.49, 0.2032, 0.4854, 0.1582, 0.02827, 0.1167, 0.05045, 0.1167, 0.05045, 0.1582, 0.02827, 0.1167, 0.05045, 0.08029, 0.08029, 0.08029, 0.08029, 0.1167, 0.05045, 0.08029, 0.08029, 0.05045, 0.1167, 0.05045, 0.1167, 0.08029, 0.08029, 0.05045, 0.1167, 0.02827, 0.1582, 0.02827, 0.1582, 0.05045, 0.1167, 0.02827, 0.1582, 0.01461, 0.2032, 0.01461, 0.2032, 0.02827, 0.1582, 0.25, 0.01, 0.2032, 0.01461, 0.1582, 0.02827, 0.0, 0.0, 0.1582, 0.02827, 0.1167, 0.05045, 0.08029, 0.08029, 0.0, 0.0, 0.08029, 0.08029, 0.05045, 0.1167, 0.02827, 0.1582, 0.0, 0.0, 0.02827, 0.1582, 0.01461, 0.2032, 0.01, 0.25, 0.0, 0.0, 0.01, 0.25, 0.01461, 0.2968, 0.02827, 0.3418, 0.0, 0.0, 0.02827, 0.3418, 0.05045, 0.3833, 0.08029, 0.4197, 0.0, 0.0, 0.08029, 0.4197, 0.1167, 0.4496, 0.1582, 0.4717, 0.0, 0.0, 0.1582, 0.4717, 0.2032, 0.4854, 0.25, 0.49, 0.0, 0.0])
me_cone_002.materials.append(mat_bred)
me_cone_002.use_remesh_fix_poles = True
me_cone_002.use_remesh_preserve_attributes = False
me_cone_002.update()
me_cone_013 = bpy.data.meshes.new('Cone.013')
me_cone_013.from_pydata([(7.61e-07, 0.4379, 2.011), (7.228e-07, -0.4379, 2.011), (-0.08543, -0.4295, 2.011), (-0.1676, -0.4046, 2.011), (-0.2433, -0.3641, 2.011), (-0.3096, -0.3096, 2.011), (-0.3641, -0.2433, 2.011), (-0.4046, -0.1676, 2.011), (-0.4295, -0.08543, 2.011), (-0.4379, -3.944e-07, 2.011), (-0.4295, 0.08543, 2.011), (-0.4046, 0.1676, 2.011), (-0.3641, 0.2433, 2.011), (-0.3096, 0.3096, 2.011), (-0.2433, 0.3641, 2.011), (-0.1676, 0.4046, 2.011), (-0.08543, 0.4295, 2.011), (7.419e-07, -4.47e-07, 2.011), (9.537e-07, 1.0, 3.0), (8.663e-07, -1.0, 3.0), (-0.1951, -0.9808, 3.0), (-0.3827, -0.9239, 3.0), (-0.5556, -0.8315, 3.0), (-0.7071, -0.7071, 3.0), (-0.8315, -0.5556, 3.0), (-0.9239, -0.3827, 3.0), (-0.9808, -0.1951, 3.0), (-1.0, 7.143e-07, 3.0), (-0.9808, 0.1951, 3.0), (-0.9239, 0.3827, 3.0), (-0.8315, 0.5556, 3.0), (-0.7071, 0.7071, 3.0), (-0.5556, 0.8315, 3.0), (-0.3827, 0.9239, 3.0), (-0.1951, 0.9808, 3.0), (9.537e-07, 1.529e-06, 5.0), (9.537e-07, 0.4379, 3.0), (9.154e-07, -0.4379, 3.0), (-0.08543, -0.4295, 3.0), (-0.1676, -0.4046, 3.0), (-0.2433, -0.3641, 3.0), (-0.3096, -0.3096, 3.0), (-0.3641, -0.2433, 3.0), (-0.4046, -0.1676, 3.0), (-0.4295, -0.08543, 3.0), (-0.4379, 7.124e-07, 3.0), (-0.4295, 0.08543, 3.0), (-0.4046, 0.1676, 3.0), (-0.3641, 0.2433, 3.0), (-0.3096, 0.3096, 3.0), (-0.2433, 0.3641, 3.0), (-0.1676, 0.4046, 3.0), (-0.08543, 0.4295, 3.0), (7.61e-07, 0.4379, 2.011), (7.228e-07, -0.4379, 2.011), (-0.08543, -0.4295, 2.011), (-0.1676, -0.4046, 2.011), (-0.2433, -0.3641, 2.011), (-0.3096, -0.3096, 2.011), (-0.3641, -0.2433, 2.011), (-0.4046, -0.1676, 2.011), (-0.4295, -0.08543, 2.011), (-0.4379, 4.365e-07, 2.011), (-0.4295, 0.08543, 2.011), (-0.4046, 0.1676, 2.011), (-0.3641, 0.2433, 2.011), (-0.3096, 0.3096, 2.011), (-0.2433, 0.3641, 2.011), (-0.1676, 0.4046, 2.011), (-0.08543, 0.4295, 2.011), (9.537e-07, 1.0, 3.0), (8.663e-07, -1.0, 3.0), (-0.1951, -0.9808, 3.0), (-0.3827, -0.9239, 3.0), (-0.5556, -0.8315, 3.0), (-0.7071, -0.7071, 3.0), (-0.8315, -0.5556, 3.0), (-0.9239, -0.3827, 3.0), (-0.9808, -0.1951, 3.0), (-1.0, 7.143e-07, 3.0), (-0.9808, 0.1951, 3.0), (-0.9239, 0.3827, 3.0), (-0.8315, 0.5556, 3.0), (-0.7071, 0.7071, 3.0), (-0.5556, 0.8315, 3.0), (-0.3827, 0.9239, 3.0), (-0.1951, 0.9808, 3.0), (9.537e-07, 0.4379, 3.0), (9.154e-07, -0.4379, 3.0), (-0.08543, -0.4295, 3.0), (-0.1676, -0.4046, 3.0), (-0.2433, -0.3641, 3.0), (-0.3096, -0.3096, 3.0), (-0.3641, -0.2433, 3.0), (-0.4046, -0.1676, 3.0), (-0.4295, -0.08543, 3.0), (-0.4379, 7.124e-07, 3.0), (-0.4295, 0.08543, 3.0), (-0.4046, 0.1676, 3.0), (-0.3641, 0.2433, 3.0), (-0.3096, 0.3096, 3.0), (-0.2433, 0.3641, 3.0), (-0.1676, 0.4046, 3.0), (-0.08543, 0.4295, 3.0)], [], [(1, 2, 3, 17), (3, 4, 5, 17), (5, 6, 7, 17), (7, 8, 9, 17), (9, 10, 11, 17), (11, 12, 13, 17), (13, 14, 15, 17), (15, 16, 0, 17), (19, 35, 20), (20, 35, 21), (21, 35, 22), (22, 35, 23), (23, 35, 24), (24, 35, 25), (25, 35, 26), (26, 35, 27), (27, 35, 28), (28, 35, 29), (29, 35, 30), (30, 35, 31), (31, 35, 32), (32, 35, 33), (33, 35, 34), (34, 35, 18), (44, 45, 62, 61), (45, 46, 63, 62), (46, 47, 64, 63), (47, 48, 65, 64), (48, 49, 66, 65), (49, 50, 67, 66), (50, 51, 68, 67), (37, 38, 55, 54), (51, 52, 69, 68), (38, 39, 56, 55), (52, 36, 53, 69), (39, 40, 57, 56), (40, 41, 58, 57), (41, 42, 59, 58), (42, 43, 60, 59), (43, 44, 61, 60), (71, 72, 89, 88), (78, 79, 96, 95), (85, 86, 103, 102), (72, 73, 90, 89), (79, 80, 97, 96), (86, 70, 87, 103), (73, 74, 91, 90), (80, 81, 98, 97), (74, 75, 92, 91), (81, 82, 99, 98), (75, 76, 93, 92), (82, 83, 100, 99), (76, 77, 94, 93), (83, 84, 101, 100), (77, 78, 95, 94), (84, 85, 102, 101)])
_uv = me_cone_013.uv_layers.new(name='UVMap')
_uv.uv.foreach_set('vector', [0.25, 0.01, 0.2032, 0.01461, 0.1582, 0.02827, 0.0, 0.0, 0.1582, 0.02827, 0.1167, 0.05045, 0.08029, 0.08029, 0.0, 0.0, 0.08029, 0.08029, 0.05045, 0.1167, 0.02827, 0.1582, 0.0, 0.0, 0.02827, 0.1582, 0.01461, 0.2032, 0.01, 0.25, 0.0, 0.0, 0.01, 0.25, 0.01461, 0.2968, 0.02827, 0.3418, 0.0, 0.0, 0.02827, 0.3418, 0.05045, 0.3833, 0.08029, 0.4197, 0.0, 0.0, 0.08029, 0.4197, 0.1167, 0.4496, 0.1582, 0.4717, 0.0, 0.0, 0.1582, 0.4717, 0.2032, 0.4854, 0.25, 0.49, 0.0, 0.0, 0.25, 0.01, 0.25, 0.25, 0.2032, 0.01461, 0.2032, 0.01461, 0.25, 0.25, 0.1582, 0.02827, 0.1582, 0.02827, 0.25, 0.25, 0.1167, 0.05045, 0.1167, 0.05045, 0.25, 0.25, 0.08029, 0.08029, 0.08029, 0.08029, 0.25, 0.25, 0.05045, 0.1167, 0.05045, 0.1167, 0.25, 0.25, 0.02827, 0.1582, 0.02827, 0.1582, 0.25, 0.25, 0.01461, 0.2032, 0.01461, 0.2032, 0.25, 0.25, 0.01, 0.25, 0.01, 0.25, 0.25, 0.25, 0.01461, 0.2968, 0.01461, 0.2968, 0.25, 0.25, 0.02827, 0.3418, 0.02827, 0.3418, 0.25, 0.25, 0.05045, 0.3833, 0.05045, 0.3833, 0.25, 0.25, 0.08029, 0.4197, 0.08029, 0.4197, 0.25, 0.25, 0.1167, 0.4496, 0.1167, 0.4496, 0.25, 0.25, 0.1582, 0.4717, 0.1582, 0.4717, 0.25, 0.25, 0.2032, 0.4854, 0.2032, 0.4854, 0.25, 0.25, 0.25, 0.49, 0.01461, 0.2032, 0.01, 0.25, 0.01, 0.25, 0.01461, 0.2032, 0.01, 0.25, 0.01461, 0.2968, 0.01461, 0.2968, 0.01, 0.25, 0.01461, 0.2968, 0.02827, 0.3418, 0.02827, 0.3418, 0.01461, 0.2968, 0.02827, 0.3418, 0.05045, 0.3833, 0.05045, 0.3833, 0.02827, 0.3418, 0.05045, 0.3833, 0.08029, 0.4197, 0.08029, 0.4197, 0.05045, 0.3833, 0.08029, 0.4197, 0.1167, 0.4496, 0.1167, 0.4496, 0.08029, 0.4197, 0.1167, 0.4496, 0.1582, 0.4717, 0.1582, 0.4717, 0.1167, 0.4496, 0.25, 0.01, 0.2032, 0.01461, 0.2032, 0.01461, 0.25, 0.01, 0.1582, 0.4717, 0.2032, 0.4854, 0.2032, 0.4854, 0.1582, 0.4717, 0.2032, 0.01461, 0.1582, 0.02827, 0.1582, 0.02827, 0.2032, 0.01461, 0.2032, 0.4854, 0.25, 0.49, 0.25, 0.49, 0.2032, 0.4854, 0.1582, 0.02827, 0.1167, 0.05045, 0.1167, 0.05045, 0.1582, 0.02827, 0.1167, 0.05045, 0.08029, 0.08029, 0.08029, 0.08029, 0.1167, 0.05045, 0.08029, 0.08029, 0.05045, 0.1167, 0.05045, 0.1167, 0.08029, 0.08029, 0.05045, 0.1167, 0.02827, 0.1582, 0.02827, 0.1582, 0.05045, 0.1167, 0.02827, 0.1582, 0.01461, 0.2032, 0.01461, 0.2032, 0.02827, 0.1582, 0.25, 0.01, 0.2032, 0.01461, 0.2032, 0.01461, 0.25, 0.01, 0.01461, 0.2032, 0.01, 0.25, 0.01, 0.25, 0.01461, 0.2032, 0.1582, 0.4717, 0.2032, 0.4854, 0.2032, 0.4854, 0.1582, 0.4717, 0.2032, 0.01461, 0.1582, 0.02827, 0.1582, 0.02827, 0.2032, 0.01461, 0.01, 0.25, 0.01461, 0.2968, 0.01461, 0.2968, 0.01, 0.25, 0.2032, 0.4854, 0.25, 0.49, 0.25, 0.49, 0.2032, 0.4854, 0.1582, 0.02827, 0.1167, 0.05045, 0.1167, 0.05045, 0.1582, 0.02827, 0.01461, 0.2968, 0.02827, 0.3418, 0.02827, 0.3418, 0.01461, 0.2968, 0.1167, 0.05045, 0.08029, 0.08029, 0.08029, 0.08029, 0.1167, 0.05045, 0.02827, 0.3418, 0.05045, 0.3833, 0.05045, 0.3833, 0.02827, 0.3418, 0.08029, 0.08029, 0.05045, 0.1167, 0.05045, 0.1167, 0.08029, 0.08029, 0.05045, 0.3833, 0.08029, 0.4197, 0.08029, 0.4197, 0.05045, 0.3833, 0.05045, 0.1167, 0.02827, 0.1582, 0.02827, 0.1582, 0.05045, 0.1167, 0.08029, 0.4197, 0.1167, 0.4496, 0.1167, 0.4496, 0.08029, 0.4197, 0.02827, 0.1582, 0.01461, 0.2032, 0.01461, 0.2032, 0.02827, 0.1582, 0.1167, 0.4496, 0.1582, 0.4717, 0.1582, 0.4717, 0.1167, 0.4496])
me_cone_013.materials.append(mat_bred)
me_cone_013.use_remesh_fix_poles = True
me_cone_013.use_remesh_preserve_attributes = False
me_cone_013.update()
me_cone_015 = bpy.data.meshes.new('Cone.015')
me_cone_015.from_pydata([(7.61e-07, 0.4379, 2.011), (7.228e-07, -0.4379, 2.011), (-0.08543, -0.4295, 2.011), (-0.1676, -0.4046, 2.011), (-0.2433, -0.3641, 2.011), (-0.3096, -0.3096, 2.011), (-0.3641, -0.2433, 2.011), (-0.4046, -0.1676, 2.011), (-0.4295, -0.08543, 2.011), (-0.4379, -3.944e-07, 2.011), (-0.4295, 0.08543, 2.011), (-0.4046, 0.1676, 2.011), (-0.3641, 0.2433, 2.011), (-0.3096, 0.3096, 2.011), (-0.2433, 0.3641, 2.011), (-0.1676, 0.4046, 2.011), (-0.08543, 0.4295, 2.011), (7.419e-07, -4.47e-07, 2.011), (9.537e-07, 1.0, 3.0), (8.663e-07, -1.0, 3.0), (-0.1951, -0.9808, 3.0), (-0.3827, -0.9239, 3.0), (-0.5556, -0.8315, 3.0), (-0.7071, -0.7071, 3.0), (-0.8315, -0.5556, 3.0), (-0.9239, -0.3827, 3.0), (-0.9808, -0.1951, 3.0), (-1.0, 1.43e-06, 3.0), (-0.9808, 0.1951, 3.0), (-0.9239, 0.3827, 3.0), (-0.8315, 0.5556, 3.0), (-0.7071, 0.7071, 3.0), (-0.5556, 0.8315, 3.0), (-0.3827, 0.9239, 3.0), (-0.1951, 0.9808, 3.0), (9.537e-07, 2.721e-06, 5.0), (9.537e-07, 0.4379, 3.0), (9.154e-07, -0.4379, 3.0), (-0.08543, -0.4295, 3.0), (-0.1676, -0.4046, 3.0), (-0.2433, -0.3641, 3.0), (-0.3096, -0.3096, 3.0), (-0.3641, -0.2433, 3.0), (-0.4046, -0.1676, 3.0), (-0.4295, -0.08543, 3.0), (-0.4379, 1.428e-06, 3.0), (-0.4295, 0.08543, 3.0), (-0.4046, 0.1676, 3.0), (-0.3641, 0.2433, 3.0), (-0.3096, 0.3096, 3.0), (-0.2433, 0.3641, 3.0), (-0.1676, 0.4046, 3.0), (-0.08543, 0.4295, 3.0), (7.61e-07, 0.4379, 2.011), (7.228e-07, -0.4379, 2.011), (-0.08543, -0.4295, 2.011), (-0.1676, -0.4046, 2.011), (-0.2433, -0.3641, 2.011), (-0.3096, -0.3096, 2.011), (-0.3641, -0.2433, 2.011), (-0.4046, -0.1676, 2.011), (-0.4295, -0.08543, 2.011), (-0.4379, 9.159e-07, 2.011), (-0.4295, 0.08543, 2.011), (-0.4046, 0.1676, 2.011), (-0.3641, 0.2433, 2.011), (-0.3096, 0.3096, 2.011), (-0.2433, 0.3641, 2.011), (-0.1676, 0.4046, 2.011), (-0.08543, 0.4295, 2.011), (9.537e-07, 1.0, 3.0), (8.663e-07, -1.0, 3.0), (-0.1951, -0.9808, 3.0), (-0.3827, -0.9239, 3.0), (-0.5556, -0.8315, 3.0), (-0.7071, -0.7071, 3.0), (-0.8315, -0.5556, 3.0), (-0.9239, -0.3827, 3.0), (-0.9808, -0.1951, 3.0), (-1.0, 1.43e-06, 3.0), (-0.9808, 0.1951, 3.0), (-0.9239, 0.3827, 3.0), (-0.8315, 0.5556, 3.0), (-0.7071, 0.7071, 3.0), (-0.5556, 0.8315, 3.0), (-0.3827, 0.9239, 3.0), (-0.1951, 0.9808, 3.0), (9.537e-07, 0.4379, 3.0), (9.154e-07, -0.4379, 3.0), (-0.08543, -0.4295, 3.0), (-0.1676, -0.4046, 3.0), (-0.2433, -0.3641, 3.0), (-0.3096, -0.3096, 3.0), (-0.3641, -0.2433, 3.0), (-0.4046, -0.1676, 3.0), (-0.4295, -0.08543, 3.0), (-0.4379, 1.428e-06, 3.0), (-0.4295, 0.08543, 3.0), (-0.4046, 0.1676, 3.0), (-0.3641, 0.2433, 3.0), (-0.3096, 0.3096, 3.0), (-0.2433, 0.3641, 3.0), (-0.1676, 0.4046, 3.0), (-0.08543, 0.4295, 3.0)], [], [(1, 2, 3, 17), (3, 4, 5, 17), (5, 6, 7, 17), (7, 8, 9, 17), (9, 10, 11, 17), (11, 12, 13, 17), (13, 14, 15, 17), (15, 16, 0, 17), (19, 35, 20), (20, 35, 21), (21, 35, 22), (22, 35, 23), (23, 35, 24), (24, 35, 25), (25, 35, 26), (26, 35, 27), (27, 35, 28), (28, 35, 29), (29, 35, 30), (30, 35, 31), (31, 35, 32), (32, 35, 33), (33, 35, 34), (34, 35, 18), (44, 45, 62, 61), (45, 46, 63, 62), (46, 47, 64, 63), (47, 48, 65, 64), (48, 49, 66, 65), (49, 50, 67, 66), (50, 51, 68, 67), (37, 38, 55, 54), (51, 52, 69, 68), (38, 39, 56, 55), (52, 36, 53, 69), (39, 40, 57, 56), (40, 41, 58, 57), (41, 42, 59, 58), (42, 43, 60, 59), (43, 44, 61, 60), (71, 72, 89, 88), (78, 79, 96, 95), (85, 86, 103, 102), (72, 73, 90, 89), (79, 80, 97, 96), (86, 70, 87, 103), (73, 74, 91, 90), (80, 81, 98, 97), (74, 75, 92, 91), (81, 82, 99, 98), (75, 76, 93, 92), (82, 83, 100, 99), (76, 77, 94, 93), (83, 84, 101, 100), (77, 78, 95, 94), (84, 85, 102, 101)])
_uv = me_cone_015.uv_layers.new(name='UVMap')
_uv.uv.foreach_set('vector', [0.25, 0.01, 0.2032, 0.01461, 0.1582, 0.02827, 0.0, 0.0, 0.1582, 0.02827, 0.1167, 0.05045, 0.08029, 0.08029, 0.0, 0.0, 0.08029, 0.08029, 0.05045, 0.1167, 0.02827, 0.1582, 0.0, 0.0, 0.02827, 0.1582, 0.01461, 0.2032, 0.01, 0.25, 0.0, 0.0, 0.01, 0.25, 0.01461, 0.2968, 0.02827, 0.3418, 0.0, 0.0, 0.02827, 0.3418, 0.05045, 0.3833, 0.08029, 0.4197, 0.0, 0.0, 0.08029, 0.4197, 0.1167, 0.4496, 0.1582, 0.4717, 0.0, 0.0, 0.1582, 0.4717, 0.2032, 0.4854, 0.25, 0.49, 0.0, 0.0, 0.25, 0.01, 0.25, 0.25, 0.2032, 0.01461, 0.2032, 0.01461, 0.25, 0.25, 0.1582, 0.02827, 0.1582, 0.02827, 0.25, 0.25, 0.1167, 0.05045, 0.1167, 0.05045, 0.25, 0.25, 0.08029, 0.08029, 0.08029, 0.08029, 0.25, 0.25, 0.05045, 0.1167, 0.05045, 0.1167, 0.25, 0.25, 0.02827, 0.1582, 0.02827, 0.1582, 0.25, 0.25, 0.01461, 0.2032, 0.01461, 0.2032, 0.25, 0.25, 0.01, 0.25, 0.01, 0.25, 0.25, 0.25, 0.01461, 0.2968, 0.01461, 0.2968, 0.25, 0.25, 0.02827, 0.3418, 0.02827, 0.3418, 0.25, 0.25, 0.05045, 0.3833, 0.05045, 0.3833, 0.25, 0.25, 0.08029, 0.4197, 0.08029, 0.4197, 0.25, 0.25, 0.1167, 0.4496, 0.1167, 0.4496, 0.25, 0.25, 0.1582, 0.4717, 0.1582, 0.4717, 0.25, 0.25, 0.2032, 0.4854, 0.2032, 0.4854, 0.25, 0.25, 0.25, 0.49, 0.01461, 0.2032, 0.01, 0.25, 0.01, 0.25, 0.01461, 0.2032, 0.01, 0.25, 0.01461, 0.2968, 0.01461, 0.2968, 0.01, 0.25, 0.01461, 0.2968, 0.02827, 0.3418, 0.02827, 0.3418, 0.01461, 0.2968, 0.02827, 0.3418, 0.05045, 0.3833, 0.05045, 0.3833, 0.02827, 0.3418, 0.05045, 0.3833, 0.08029, 0.4197, 0.08029, 0.4197, 0.05045, 0.3833, 0.08029, 0.4197, 0.1167, 0.4496, 0.1167, 0.4496, 0.08029, 0.4197, 0.1167, 0.4496, 0.1582, 0.4717, 0.1582, 0.4717, 0.1167, 0.4496, 0.25, 0.01, 0.2032, 0.01461, 0.2032, 0.01461, 0.25, 0.01, 0.1582, 0.4717, 0.2032, 0.4854, 0.2032, 0.4854, 0.1582, 0.4717, 0.2032, 0.01461, 0.1582, 0.02827, 0.1582, 0.02827, 0.2032, 0.01461, 0.2032, 0.4854, 0.25, 0.49, 0.25, 0.49, 0.2032, 0.4854, 0.1582, 0.02827, 0.1167, 0.05045, 0.1167, 0.05045, 0.1582, 0.02827, 0.1167, 0.05045, 0.08029, 0.08029, 0.08029, 0.08029, 0.1167, 0.05045, 0.08029, 0.08029, 0.05045, 0.1167, 0.05045, 0.1167, 0.08029, 0.08029, 0.05045, 0.1167, 0.02827, 0.1582, 0.02827, 0.1582, 0.05045, 0.1167, 0.02827, 0.1582, 0.01461, 0.2032, 0.01461, 0.2032, 0.02827, 0.1582, 0.25, 0.01, 0.2032, 0.01461, 0.2032, 0.01461, 0.25, 0.01, 0.01461, 0.2032, 0.01, 0.25, 0.01, 0.25, 0.01461, 0.2032, 0.1582, 0.4717, 0.2032, 0.4854, 0.2032, 0.4854, 0.1582, 0.4717, 0.2032, 0.01461, 0.1582, 0.02827, 0.1582, 0.02827, 0.2032, 0.01461, 0.01, 0.25, 0.01461, 0.2968, 0.01461, 0.2968, 0.01, 0.25, 0.2032, 0.4854, 0.25, 0.49, 0.25, 0.49, 0.2032, 0.4854, 0.1582, 0.02827, 0.1167, 0.05045, 0.1167, 0.05045, 0.1582, 0.02827, 0.01461, 0.2968, 0.02827, 0.3418, 0.02827, 0.3418, 0.01461, 0.2968, 0.1167, 0.05045, 0.08029, 0.08029, 0.08029, 0.08029, 0.1167, 0.05045, 0.02827, 0.3418, 0.05045, 0.3833, 0.05045, 0.3833, 0.02827, 0.3418, 0.08029, 0.08029, 0.05045, 0.1167, 0.05045, 0.1167, 0.08029, 0.08029, 0.05045, 0.3833, 0.08029, 0.4197, 0.08029, 0.4197, 0.05045, 0.3833, 0.05045, 0.1167, 0.02827, 0.1582, 0.02827, 0.1582, 0.05045, 0.1167, 0.08029, 0.4197, 0.1167, 0.4496, 0.1167, 0.4496, 0.08029, 0.4197, 0.02827, 0.1582, 0.01461, 0.2032, 0.01461, 0.2032, 0.02827, 0.1582, 0.1167, 0.4496, 0.1582, 0.4717, 0.1582, 0.4717, 0.1167, 0.4496])
me_cone_015.materials.append(mat_bred)
me_cone_015.use_remesh_fix_poles = True
me_cone_015.use_remesh_preserve_attributes = False
me_cone_015.update()
me_plane_001 = bpy.data.meshes.new('Plane.001')
me_plane_001.from_pydata([(-1.0, -1.0, 0.0), (1.0, -1.0, 0.0), (-1.0, 1.0, 0.0), (1.0, 1.0, 0.0)], [], [(0, 1, 3, 2)])
_uv = me_plane_001.uv_layers.new(name='UVMap')
_uv.uv.foreach_set('vector', [0.0, 0.0, 1.0, 0.0, 1.0, 1.0, 0.0, 1.0])
me_plane_001.materials.append(mat_material_001)
me_plane_001.use_remesh_fix_poles = True
me_plane_001.use_remesh_preserve_attributes = False
me_plane_001.update()

# ---- objects
ob_cube = bpy.data.objects.new('Cube', me_cube)
ob_light = bpy.data.objects.new('Light', light_light)
ob_camera = bpy.data.objects.new('Camera', cam_camera)
ob_cube_001 = bpy.data.objects.new('Cube.001', me_cube_001)
ob_cube_003 = bpy.data.objects.new('Cube.003', me_cube_004)
ob_cube_004 = bpy.data.objects.new('Cube.004', me_cube_005)
ob_cube_005 = bpy.data.objects.new('Cube.005', me_cube_006)
ob_cube_006 = bpy.data.objects.new('Cube.006', me_cube_007)
ob_cube_007 = bpy.data.objects.new('Cube.007', me_cube_008)
ob_cube_008 = bpy.data.objects.new('Cube.008', me_cube_009)
ob_cone = bpy.data.objects.new('Cone', me_cone)
ob_cone_002 = bpy.data.objects.new('Cone.002', me_cone_002)
ob_cone_013 = bpy.data.objects.new('Cone.013', me_cone_013)
ob_cone_006 = bpy.data.objects.new('Cone.006', me_cone_015)
ob_plane = bpy.data.objects.new('Plane', me_plane_001)

# ---- transforms, parenting, visibility, modifiers, constraints
ob_cube.location = (0.0, 0.0, 0.0)
ob_cube.scale = (1.0, 1.0, 0.1513)
ob_cube.lock_rotations_4d = False
ob_cube.empty_display_type = 'ARROWS'
ob_cube.lineart.crease_threshold = 0.0
ob_light.location = (4.076, 1.005, 5.904)
ob_light.rotation_euler = (0.6503, 0.05522, 1.866)
ob_light.lock_rotations_4d = False
ob_light.empty_display_type = 'ARROWS'
ob_light.color = (0.0, 0.0, 0.0, 0.0)
ob_light.lineart.crease_threshold = 0.0
ob_camera.location = (9.733, -9.336, 6.036)
ob_camera.rotation_euler = (1.109, 0.0, 0.8149)
ob_camera.lock_rotations_4d = False
ob_camera.empty_display_type = 'ARROWS'
ob_camera.color = (0.0, 0.0, 0.0, 0.0)
ob_camera.display_type = 'WIRE'
ob_camera.lineart.crease_threshold = 0.0
ob_cube_001.location = (0.0, 2.0, 0.0)
ob_cube_001.scale = (1.0, 1.0, 0.1513)
ob_cube_001.lock_rotations_4d = False
ob_cube_001.empty_display_type = 'ARROWS'
ob_cube_001.lineart.crease_threshold = 0.0
ob_cube_003.location = (2.0, 0.0, 0.0)
ob_cube_003.scale = (1.0, 1.0, 0.1513)
ob_cube_003.lock_rotations_4d = False
ob_cube_003.empty_display_type = 'ARROWS'
ob_cube_003.lineart.crease_threshold = 0.0
ob_cube_004.location = (2.0, 2.0, 0.0)
ob_cube_004.scale = (1.0, 1.0, 0.1513)
ob_cube_004.lock_rotations_4d = False
ob_cube_004.empty_display_type = 'ARROWS'
ob_cube_004.lineart.crease_threshold = 0.0
ob_cube_005.location = (2.0, -2.0, 0.0)
ob_cube_005.scale = (1.0, 1.0, 0.1513)
ob_cube_005.lock_rotations_4d = False
ob_cube_005.empty_display_type = 'ARROWS'
ob_cube_005.lineart.crease_threshold = 0.0
ob_cube_006.location = (-2.0, 0.0, 0.0)
ob_cube_006.scale = (1.0, 1.0, 0.1513)
ob_cube_006.lock_rotations_4d = False
ob_cube_006.empty_display_type = 'ARROWS'
ob_cube_006.lineart.crease_threshold = 0.0
ob_cube_007.location = (-2.0, 2.0, 0.0)
ob_cube_007.scale = (1.0, 1.0, 0.1513)
ob_cube_007.lock_rotations_4d = False
ob_cube_007.empty_display_type = 'ARROWS'
ob_cube_007.lineart.crease_threshold = 0.0
ob_cube_008.location = (-2.0, -2.0, 0.0)
ob_cube_008.scale = (1.0, 1.0, 0.1513)
ob_cube_008.lock_rotations_4d = False
ob_cube_008.empty_display_type = 'ARROWS'
ob_cube_008.lineart.crease_threshold = 0.0
ob_cone.location = (-1.192e-07, -7.105e-15, 0.2373)
ob_cone.rotation_euler = (-1.344e-07, 1.571, 0.0)
ob_cone.scale = (0.2, 0.2, 0.2)
ob_cone_002.location = (-1.192e-07, -7.105e-15, 0.2373)
ob_cone_002.rotation_euler = (3.142, 1.571, 0.0)
ob_cone_002.scale = (0.2, 0.2, 0.2)
ob_cone_013.location = (-1.192e-07, -7.105e-15, 0.2373)
ob_cone_013.rotation_euler = (7.854, 1.571, 0.0)
ob_cone_013.scale = (0.2, 0.2, 0.2)
ob_cone_006.location = (-1.192e-07, -7.105e-15, 0.2373)
ob_cone_006.rotation_euler = (11.0, 1.571, 0.0)
ob_cone_006.scale = (0.2, 0.2, 0.2)
ob_plane.location = (-8.941e-08, 0.0, -0.2622)
ob_plane.scale = (3.333, 3.333, 3.333)

# ---- collection membership
col_collection.objects.link(ob_cube)
col_collection.objects.link(ob_light)
col_collection.objects.link(ob_camera)
col_collection.objects.link(ob_cube_001)
col_collection.objects.link(ob_cube_003)
col_collection.objects.link(ob_cube_004)
col_collection.objects.link(ob_cube_005)
col_collection.objects.link(ob_cube_006)
col_collection.objects.link(ob_cube_007)
col_collection.objects.link(ob_cube_008)
col_collection.objects.link(ob_cone)
col_collection.objects.link(ob_cone_002)
col_collection.objects.link(ob_cone_013)
col_collection.objects.link(ob_cone_006)
col_collection.objects.link(ob_plane)

# ---- scene / render settings (as saved in the file)
scene.camera = ob_camera
scene.frame_start = 1; scene.frame_end = 250; scene.frame_set(1)
scene.render.engine = 'CYCLES'
scene.cycles.use_denoising = False
scene.cycles.samples = 128
scene.cycles.sampling_pattern = 'TABULATED_SOBOL'
scene.cycles.use_adaptive_sampling = False
scene.cycles.use_light_tree = False
scene.view_settings.view_transform = 'Filmic'
bpy.context.view_layer.update()
